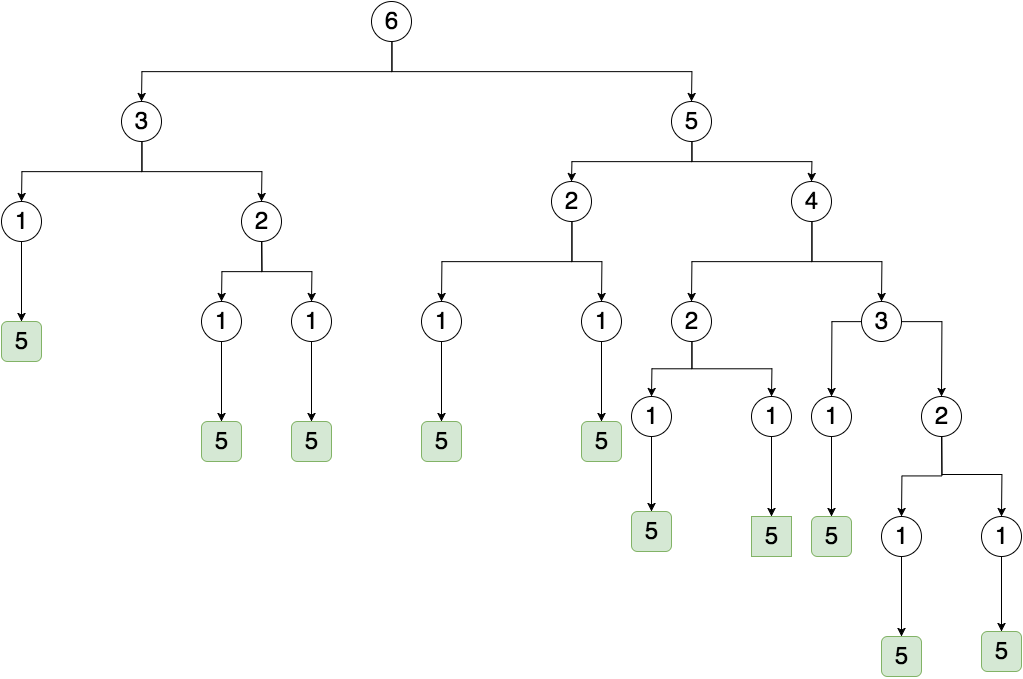

The diagram above was exported from draw.io. Its source (the exported page's mxGraphModel, read from the mxfile embedded in the PNG):
<mxGraphModel dx="1351" dy="817" grid="1" gridSize="10" guides="1" tooltips="1" connect="1" arrows="1" fold="1" page="1" pageScale="1" pageWidth="1100" pageHeight="850" background="#ffffff" math="0" shadow="0">
  <root>
    <mxCell id="0" />
    <mxCell id="1" parent="0" />
    <mxCell id="27f283ad4dd38354-9" value="" style="edgeStyle=orthogonalEdgeStyle;rounded=0;html=1;jettySize=auto;orthogonalLoop=1;exitX=0.5;exitY=1;" edge="1" parent="1" source="27f283ad4dd38354-1" target="27f283ad4dd38354-8">
      <mxGeometry relative="1" as="geometry">
        <Array as="points">
          <mxPoint x="510" y="100" />
          <mxPoint x="810" y="100" />
        </Array>
      </mxGeometry>
    </mxCell>
    <mxCell id="27f283ad4dd38354-12" value="" style="edgeStyle=orthogonalEdgeStyle;rounded=0;html=1;jettySize=auto;orthogonalLoop=1;exitX=0.5;exitY=1;" edge="1" parent="1" source="27f283ad4dd38354-1" target="27f283ad4dd38354-11">
      <mxGeometry relative="1" as="geometry">
        <Array as="points">
          <mxPoint x="510" y="100" />
          <mxPoint x="260" y="100" />
        </Array>
      </mxGeometry>
    </mxCell>
    <mxCell id="27f283ad4dd38354-1" value="&lt;font style=&quot;font-size: 24px&quot;&gt;6&lt;/font&gt;" style="ellipse;whiteSpace=wrap;html=1;" vertex="1" parent="1">
      <mxGeometry x="490" y="30" width="40" height="40" as="geometry" />
    </mxCell>
    <mxCell id="27f283ad4dd38354-14" value="" style="edgeStyle=orthogonalEdgeStyle;rounded=0;html=1;jettySize=auto;orthogonalLoop=1;exitX=0.5;exitY=1;" edge="1" parent="1" source="27f283ad4dd38354-11" target="27f283ad4dd38354-13">
      <mxGeometry relative="1" as="geometry">
        <Array as="points">
          <mxPoint x="260" y="200" />
          <mxPoint x="140" y="200" />
        </Array>
      </mxGeometry>
    </mxCell>
    <mxCell id="27f283ad4dd38354-16" value="" style="edgeStyle=orthogonalEdgeStyle;rounded=0;html=1;jettySize=auto;orthogonalLoop=1;exitX=0.5;exitY=1;" edge="1" parent="1" source="27f283ad4dd38354-11" target="27f283ad4dd38354-15">
      <mxGeometry relative="1" as="geometry">
        <Array as="points">
          <mxPoint x="260" y="200" />
          <mxPoint x="380" y="200" />
        </Array>
      </mxGeometry>
    </mxCell>
    <mxCell id="27f283ad4dd38354-11" value="&lt;font style=&quot;font-size: 24px&quot;&gt;3&lt;/font&gt;" style="ellipse;whiteSpace=wrap;html=1;" vertex="1" parent="1">
      <mxGeometry x="240" y="130" width="40" height="40" as="geometry" />
    </mxCell>
    <mxCell id="27f283ad4dd38354-20" value="" style="edgeStyle=orthogonalEdgeStyle;rounded=0;html=1;jettySize=auto;orthogonalLoop=1;" edge="1" parent="1" source="27f283ad4dd38354-15" target="27f283ad4dd38354-19">
      <mxGeometry relative="1" as="geometry" />
    </mxCell>
    <mxCell id="27f283ad4dd38354-22" value="" style="edgeStyle=orthogonalEdgeStyle;rounded=0;html=1;jettySize=auto;orthogonalLoop=1;exitX=0.5;exitY=1;" edge="1" parent="1" source="27f283ad4dd38354-15" target="27f283ad4dd38354-21">
      <mxGeometry relative="1" as="geometry">
        <Array as="points">
          <mxPoint x="380" y="300" />
          <mxPoint x="430" y="300" />
        </Array>
      </mxGeometry>
    </mxCell>
    <mxCell id="27f283ad4dd38354-15" value="&lt;font style=&quot;font-size: 24px&quot;&gt;2&lt;/font&gt;" style="ellipse;whiteSpace=wrap;html=1;" vertex="1" parent="1">
      <mxGeometry x="360" y="230" width="40" height="40" as="geometry" />
    </mxCell>
    <mxCell id="27f283ad4dd38354-27" value="" style="edgeStyle=orthogonalEdgeStyle;rounded=0;html=1;jettySize=auto;orthogonalLoop=1;" edge="1" parent="1" source="27f283ad4dd38354-21" target="27f283ad4dd38354-26">
      <mxGeometry relative="1" as="geometry" />
    </mxCell>
    <mxCell id="27f283ad4dd38354-21" value="&lt;font style=&quot;font-size: 24px&quot;&gt;1&lt;/font&gt;" style="ellipse;whiteSpace=wrap;html=1;" vertex="1" parent="1">
      <mxGeometry x="410" y="330" width="40" height="40" as="geometry" />
    </mxCell>
    <mxCell id="27f283ad4dd38354-26" value="&lt;font style=&quot;font-size: 24px&quot;&gt;5&lt;/font&gt;" style="rounded=1;whiteSpace=wrap;html=1;fontFamily=Helvetica;fontSize=12;fontColor=#000000;align=center;strokeColor=#82b366;fillColor=#d5e8d4;" vertex="1" parent="1">
      <mxGeometry x="410" y="450" width="40" height="40" as="geometry" />
    </mxCell>
    <mxCell id="27f283ad4dd38354-25" value="" style="edgeStyle=orthogonalEdgeStyle;rounded=0;html=1;jettySize=auto;orthogonalLoop=1;" edge="1" parent="1" source="27f283ad4dd38354-19" target="27f283ad4dd38354-24">
      <mxGeometry relative="1" as="geometry" />
    </mxCell>
    <mxCell id="27f283ad4dd38354-19" value="&lt;font style=&quot;font-size: 24px&quot;&gt;1&lt;/font&gt;" style="ellipse;whiteSpace=wrap;html=1;" vertex="1" parent="1">
      <mxGeometry x="320" y="330" width="40" height="40" as="geometry" />
    </mxCell>
    <mxCell id="27f283ad4dd38354-24" value="&lt;font style=&quot;font-size: 24px&quot;&gt;5&lt;/font&gt;" style="rounded=1;whiteSpace=wrap;html=1;fontFamily=Helvetica;fontSize=12;fontColor=#000000;align=center;strokeColor=#82b366;fillColor=#d5e8d4;" vertex="1" parent="1">
      <mxGeometry x="320" y="450" width="40" height="40" as="geometry" />
    </mxCell>
    <mxCell id="27f283ad4dd38354-18" value="" style="edgeStyle=orthogonalEdgeStyle;rounded=0;html=1;jettySize=auto;orthogonalLoop=1;" edge="1" parent="1" source="27f283ad4dd38354-13" target="27f283ad4dd38354-17">
      <mxGeometry relative="1" as="geometry" />
    </mxCell>
    <mxCell id="27f283ad4dd38354-13" value="&lt;font style=&quot;font-size: 24px&quot;&gt;1&lt;/font&gt;" style="ellipse;whiteSpace=wrap;html=1;" vertex="1" parent="1">
      <mxGeometry x="120" y="230" width="40" height="40" as="geometry" />
    </mxCell>
    <mxCell id="27f283ad4dd38354-17" value="&lt;font style=&quot;font-size: 24px&quot;&gt;5&lt;/font&gt;" style="rounded=1;whiteSpace=wrap;html=1;fontFamily=Helvetica;fontSize=12;fontColor=#000000;align=center;strokeColor=#82b366;fillColor=#d5e8d4;" vertex="1" parent="1">
      <mxGeometry x="120" y="350" width="40" height="40" as="geometry" />
    </mxCell>
    <mxCell id="27f283ad4dd38354-29" value="" style="edgeStyle=orthogonalEdgeStyle;rounded=0;html=1;jettySize=auto;orthogonalLoop=1;exitX=0.5;exitY=1;" edge="1" parent="1" source="27f283ad4dd38354-8" target="27f283ad4dd38354-28">
      <mxGeometry relative="1" as="geometry">
        <Array as="points">
          <mxPoint x="810" y="190" />
          <mxPoint x="690" y="190" />
        </Array>
      </mxGeometry>
    </mxCell>
    <mxCell id="27f283ad4dd38354-31" value="" style="edgeStyle=orthogonalEdgeStyle;rounded=0;html=1;jettySize=auto;orthogonalLoop=1;exitX=0.5;exitY=1;" edge="1" parent="1" source="27f283ad4dd38354-8" target="27f283ad4dd38354-30">
      <mxGeometry relative="1" as="geometry">
        <Array as="points">
          <mxPoint x="810" y="190" />
          <mxPoint x="930" y="190" />
        </Array>
      </mxGeometry>
    </mxCell>
    <mxCell id="27f283ad4dd38354-8" value="&lt;font style=&quot;font-size: 24px&quot;&gt;5&lt;/font&gt;" style="ellipse;whiteSpace=wrap;html=1;" vertex="1" parent="1">
      <mxGeometry x="790" y="130" width="40" height="40" as="geometry" />
    </mxCell>
    <mxCell id="27f283ad4dd38354-34" value="" style="edgeStyle=orthogonalEdgeStyle;rounded=0;html=1;jettySize=auto;orthogonalLoop=1;exitX=0.5;exitY=1;" edge="1" parent="1" source="27f283ad4dd38354-30" target="27f283ad4dd38354-33">
      <mxGeometry relative="1" as="geometry">
        <Array as="points">
          <mxPoint x="930" y="290" />
          <mxPoint x="810" y="290" />
        </Array>
      </mxGeometry>
    </mxCell>
    <mxCell id="27f283ad4dd38354-36" value="" style="edgeStyle=orthogonalEdgeStyle;rounded=0;html=1;jettySize=auto;orthogonalLoop=1;exitX=0.5;exitY=1;" edge="1" parent="1" source="27f283ad4dd38354-30" target="27f283ad4dd38354-35">
      <mxGeometry relative="1" as="geometry">
        <Array as="points">
          <mxPoint x="930" y="290" />
          <mxPoint x="1000" y="290" />
        </Array>
      </mxGeometry>
    </mxCell>
    <mxCell id="27f283ad4dd38354-30" value="&lt;font style=&quot;font-size: 24px&quot;&gt;4&lt;/font&gt;" style="ellipse;whiteSpace=wrap;html=1;" vertex="1" parent="1">
      <mxGeometry x="910" y="210" width="40" height="40" as="geometry" />
    </mxCell>
    <mxCell id="27f283ad4dd38354-51" value="" style="edgeStyle=orthogonalEdgeStyle;rounded=0;html=1;jettySize=auto;orthogonalLoop=1;" edge="1" parent="1" source="27f283ad4dd38354-35" target="27f283ad4dd38354-50">
      <mxGeometry relative="1" as="geometry" />
    </mxCell>
    <mxCell id="27f283ad4dd38354-53" value="" style="edgeStyle=orthogonalEdgeStyle;rounded=0;html=1;jettySize=auto;orthogonalLoop=1;" edge="1" parent="1" source="27f283ad4dd38354-35" target="27f283ad4dd38354-52">
      <mxGeometry relative="1" as="geometry" />
    </mxCell>
    <mxCell id="27f283ad4dd38354-35" value="&lt;font style=&quot;font-size: 24px&quot;&gt;3&lt;/font&gt;" style="ellipse;whiteSpace=wrap;html=1;" vertex="1" parent="1">
      <mxGeometry x="980" y="330" width="40" height="40" as="geometry" />
    </mxCell>
    <mxCell id="27f283ad4dd38354-64" value="" style="edgeStyle=orthogonalEdgeStyle;rounded=0;html=1;jettySize=auto;orthogonalLoop=1;exitX=0.5;exitY=1;" edge="1" parent="1" source="27f283ad4dd38354-52" target="27f283ad4dd38354-63">
      <mxGeometry relative="1" as="geometry">
        <Array as="points">
          <mxPoint x="1060" y="503" />
          <mxPoint x="1120" y="503" />
        </Array>
      </mxGeometry>
    </mxCell>
    <mxCell id="27f283ad4dd38354-66" value="" style="edgeStyle=orthogonalEdgeStyle;rounded=0;html=1;jettySize=auto;orthogonalLoop=1;" edge="1" parent="1" source="27f283ad4dd38354-52" target="27f283ad4dd38354-65">
      <mxGeometry relative="1" as="geometry">
        <Array as="points">
          <mxPoint x="1060" y="504" />
          <mxPoint x="1020" y="504" />
        </Array>
      </mxGeometry>
    </mxCell>
    <mxCell id="27f283ad4dd38354-52" value="&lt;font style=&quot;font-size: 24px&quot;&gt;2&lt;/font&gt;" style="ellipse;whiteSpace=wrap;html=1;" vertex="1" parent="1">
      <mxGeometry x="1040" y="425" width="40" height="40" as="geometry" />
    </mxCell>
    <mxCell id="27f283ad4dd38354-68" value="" style="edgeStyle=orthogonalEdgeStyle;rounded=0;html=1;jettySize=auto;orthogonalLoop=1;" edge="1" parent="1" source="27f283ad4dd38354-65" target="27f283ad4dd38354-67">
      <mxGeometry relative="1" as="geometry" />
    </mxCell>
    <mxCell id="27f283ad4dd38354-65" value="&lt;font style=&quot;font-size: 24px&quot;&gt;1&lt;/font&gt;" style="ellipse;whiteSpace=wrap;html=1;" vertex="1" parent="1">
      <mxGeometry x="1000" y="545" width="40" height="40" as="geometry" />
    </mxCell>
    <mxCell id="27f283ad4dd38354-67" value="&lt;font style=&quot;font-size: 24px&quot;&gt;5&lt;/font&gt;" style="rounded=1;whiteSpace=wrap;html=1;fontFamily=Helvetica;fontSize=12;fontColor=#000000;align=center;strokeColor=#82b366;fillColor=#d5e8d4;" vertex="1" parent="1">
      <mxGeometry x="1000" y="665" width="40" height="40" as="geometry" />
    </mxCell>
    <mxCell id="27f283ad4dd38354-70" value="" style="edgeStyle=orthogonalEdgeStyle;rounded=0;html=1;jettySize=auto;orthogonalLoop=1;" edge="1" parent="1" source="27f283ad4dd38354-63" target="27f283ad4dd38354-69">
      <mxGeometry relative="1" as="geometry" />
    </mxCell>
    <mxCell id="27f283ad4dd38354-63" value="&lt;font style=&quot;font-size: 24px&quot;&gt;1&lt;/font&gt;" style="ellipse;whiteSpace=wrap;html=1;" vertex="1" parent="1">
      <mxGeometry x="1100" y="545" width="40" height="40" as="geometry" />
    </mxCell>
    <mxCell id="27f283ad4dd38354-69" value="&lt;font style=&quot;font-size: 24px&quot;&gt;5&lt;/font&gt;" style="rounded=1;whiteSpace=wrap;html=1;fontFamily=Helvetica;fontSize=12;fontColor=#000000;align=center;strokeColor=#82b366;fillColor=#d5e8d4;" vertex="1" parent="1">
      <mxGeometry x="1100" y="660" width="40" height="40" as="geometry" />
    </mxCell>
    <mxCell id="27f283ad4dd38354-59" value="" style="edgeStyle=orthogonalEdgeStyle;rounded=0;html=1;jettySize=auto;orthogonalLoop=1;" edge="1" parent="1" source="27f283ad4dd38354-50" target="27f283ad4dd38354-58">
      <mxGeometry relative="1" as="geometry" />
    </mxCell>
    <mxCell id="27f283ad4dd38354-50" value="&lt;font style=&quot;font-size: 24px&quot;&gt;1&lt;/font&gt;" style="ellipse;whiteSpace=wrap;html=1;" vertex="1" parent="1">
      <mxGeometry x="930" y="425" width="40" height="40" as="geometry" />
    </mxCell>
    <mxCell id="27f283ad4dd38354-58" value="&lt;font style=&quot;font-size: 24px&quot;&gt;5&lt;/font&gt;" style="rounded=1;whiteSpace=wrap;html=1;fontFamily=Helvetica;fontSize=12;fontColor=#000000;align=center;strokeColor=#82b366;fillColor=#d5e8d4;" vertex="1" parent="1">
      <mxGeometry x="930" y="545" width="40" height="40" as="geometry" />
    </mxCell>
    <mxCell id="27f283ad4dd38354-43" value="" style="edgeStyle=orthogonalEdgeStyle;rounded=0;html=1;jettySize=auto;orthogonalLoop=1;exitX=0.5;exitY=1;" edge="1" parent="1" source="27f283ad4dd38354-33" target="27f283ad4dd38354-42">
      <mxGeometry relative="1" as="geometry">
        <Array as="points">
          <mxPoint x="810" y="397" />
          <mxPoint x="770" y="397" />
        </Array>
      </mxGeometry>
    </mxCell>
    <mxCell id="27f283ad4dd38354-45" value="" style="edgeStyle=orthogonalEdgeStyle;rounded=0;html=1;jettySize=auto;orthogonalLoop=1;exitX=0.5;exitY=1;" edge="1" parent="1" source="27f283ad4dd38354-33" target="27f283ad4dd38354-44">
      <mxGeometry relative="1" as="geometry">
        <Array as="points">
          <mxPoint x="810" y="397" />
          <mxPoint x="890" y="397" />
        </Array>
      </mxGeometry>
    </mxCell>
    <mxCell id="27f283ad4dd38354-33" value="&lt;font style=&quot;font-size: 24px&quot;&gt;2&lt;/font&gt;" style="ellipse;whiteSpace=wrap;html=1;" vertex="1" parent="1">
      <mxGeometry x="790" y="330" width="40" height="40" as="geometry" />
    </mxCell>
    <mxCell id="27f283ad4dd38354-49" value="" style="edgeStyle=orthogonalEdgeStyle;rounded=0;html=1;jettySize=auto;orthogonalLoop=1;" edge="1" parent="1" source="27f283ad4dd38354-44" target="27f283ad4dd38354-48">
      <mxGeometry relative="1" as="geometry" />
    </mxCell>
    <mxCell id="27f283ad4dd38354-44" value="&lt;font style=&quot;font-size: 24px&quot;&gt;1&lt;/font&gt;" style="ellipse;whiteSpace=wrap;html=1;" vertex="1" parent="1">
      <mxGeometry x="870" y="425" width="40" height="40" as="geometry" />
    </mxCell>
    <mxCell id="27f283ad4dd38354-48" value="&lt;font style=&quot;font-size: 24px&quot;&gt;5&lt;/font&gt;" style="whiteSpace=wrap;html=1;fontFamily=Helvetica;fontSize=12;fontColor=#000000;align=center;strokeColor=#82b366;fillColor=#d5e8d4;" vertex="1" parent="1">
      <mxGeometry x="870" y="545" width="40" height="40" as="geometry" />
    </mxCell>
    <mxCell id="27f283ad4dd38354-47" value="" style="edgeStyle=orthogonalEdgeStyle;rounded=0;html=1;jettySize=auto;orthogonalLoop=1;" edge="1" parent="1" source="27f283ad4dd38354-42" target="27f283ad4dd38354-46">
      <mxGeometry relative="1" as="geometry" />
    </mxCell>
    <mxCell id="27f283ad4dd38354-42" value="&lt;font style=&quot;font-size: 24px&quot;&gt;1&lt;/font&gt;" style="ellipse;whiteSpace=wrap;html=1;" vertex="1" parent="1">
      <mxGeometry x="750" y="425" width="40" height="40" as="geometry" />
    </mxCell>
    <mxCell id="27f283ad4dd38354-46" value="&lt;font style=&quot;font-size: 24px&quot;&gt;5&lt;/font&gt;" style="rounded=1;whiteSpace=wrap;html=1;fontFamily=Helvetica;fontSize=12;fontColor=#000000;align=center;strokeColor=#82b366;fillColor=#d5e8d4;" vertex="1" parent="1">
      <mxGeometry x="750" y="540" width="40" height="40" as="geometry" />
    </mxCell>
    <mxCell id="27f283ad4dd38354-39" value="" style="edgeStyle=orthogonalEdgeStyle;rounded=0;html=1;jettySize=auto;orthogonalLoop=1;exitX=0.5;exitY=1;" edge="1" parent="1" source="27f283ad4dd38354-28" target="27f283ad4dd38354-38">
      <mxGeometry relative="1" as="geometry">
        <Array as="points">
          <mxPoint x="690" y="290" />
          <mxPoint x="560" y="290" />
        </Array>
      </mxGeometry>
    </mxCell>
    <mxCell id="27f283ad4dd38354-41" value="" style="edgeStyle=orthogonalEdgeStyle;rounded=0;html=1;jettySize=auto;orthogonalLoop=1;exitX=0.5;exitY=1;" edge="1" parent="1" source="27f283ad4dd38354-28" target="27f283ad4dd38354-40">
      <mxGeometry relative="1" as="geometry">
        <Array as="points">
          <mxPoint x="690" y="290" />
          <mxPoint x="720" y="290" />
        </Array>
      </mxGeometry>
    </mxCell>
    <mxCell id="27f283ad4dd38354-28" value="&lt;font style=&quot;font-size: 24px&quot;&gt;2&lt;/font&gt;" style="ellipse;whiteSpace=wrap;html=1;" vertex="1" parent="1">
      <mxGeometry x="670" y="210" width="40" height="40" as="geometry" />
    </mxCell>
    <mxCell id="27f283ad4dd38354-57" value="" style="edgeStyle=orthogonalEdgeStyle;rounded=0;html=1;jettySize=auto;orthogonalLoop=1;" edge="1" parent="1" source="27f283ad4dd38354-40" target="27f283ad4dd38354-56">
      <mxGeometry relative="1" as="geometry" />
    </mxCell>
    <mxCell id="27f283ad4dd38354-40" value="&lt;font style=&quot;font-size: 24px&quot;&gt;1&lt;/font&gt;" style="ellipse;whiteSpace=wrap;html=1;" vertex="1" parent="1">
      <mxGeometry x="700" y="330" width="40" height="40" as="geometry" />
    </mxCell>
    <mxCell id="27f283ad4dd38354-56" value="&lt;font style=&quot;font-size: 24px&quot;&gt;5&lt;/font&gt;" style="rounded=1;whiteSpace=wrap;html=1;fontFamily=Helvetica;fontSize=12;fontColor=#000000;align=center;strokeColor=#82b366;fillColor=#d5e8d4;" vertex="1" parent="1">
      <mxGeometry x="700" y="450" width="40" height="40" as="geometry" />
    </mxCell>
    <mxCell id="27f283ad4dd38354-55" value="" style="edgeStyle=orthogonalEdgeStyle;rounded=0;html=1;jettySize=auto;orthogonalLoop=1;" edge="1" parent="1" source="27f283ad4dd38354-38" target="27f283ad4dd38354-54">
      <mxGeometry relative="1" as="geometry" />
    </mxCell>
    <mxCell id="27f283ad4dd38354-38" value="&lt;font style=&quot;font-size: 24px&quot;&gt;1&lt;/font&gt;" style="ellipse;whiteSpace=wrap;html=1;" vertex="1" parent="1">
      <mxGeometry x="540" y="330" width="40" height="40" as="geometry" />
    </mxCell>
    <mxCell id="27f283ad4dd38354-54" value="&lt;font style=&quot;font-size: 24px&quot;&gt;5&lt;/font&gt;" style="rounded=1;whiteSpace=wrap;html=1;fontFamily=Helvetica;fontSize=12;fontColor=#000000;align=center;strokeColor=#82b366;fillColor=#d5e8d4;" vertex="1" parent="1">
      <mxGeometry x="540" y="450" width="40" height="40" as="geometry" />
    </mxCell>
  </root>
</mxGraphModel>